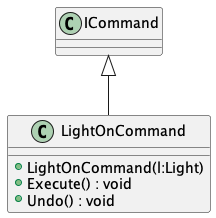

The diagram above was rendered by PlantUML. Its source (embedded in the PNG):
@startuml
class LightOnCommand {
    + LightOnCommand(l:Light)
    + Execute() : void
    + Undo() : void
}
ICommand <|-- LightOnCommand
@enduml